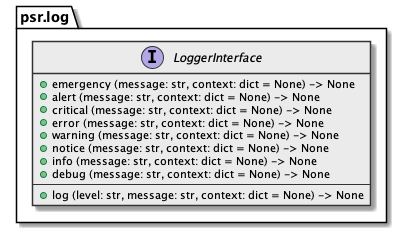

The diagram above was rendered by PlantUML. Its source (embedded in the PNG):
@startuml

skinparam class {
  BackgroundColor #ebebeb
  ArrowColor      #333
  BorderColor     #333
}

skinparam lineType ortho

package psr.log {
  interface psr.log.LoggerInterface {
    + emergency (message: str, context: dict = None) -> None
    + alert (message: str, context: dict = None) -> None
    + critical (message: str, context: dict = None) -> None
    + error (message: str, context: dict = None) -> None
    + warning (message: str, context: dict = None) -> None
    + notice (message: str, context: dict = None) -> None
    + info (message: str, context: dict = None) -> None
    + debug (message: str, context: dict = None) -> None
    ---
    + log (level: str, message: str, context: dict = None) -> None
  }
}

@enduml